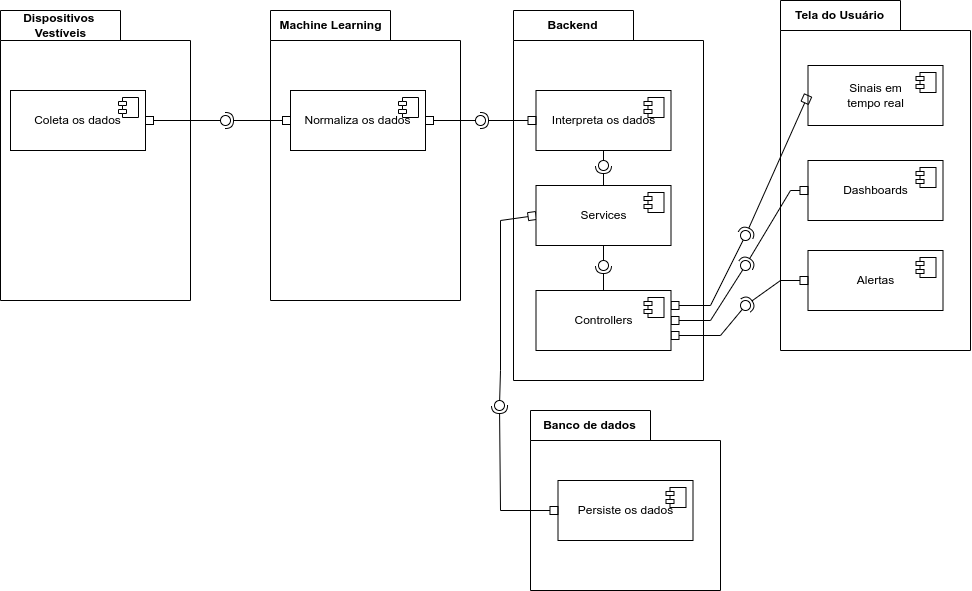

The diagram above was exported from draw.io. Its source (the exported page's mxGraphModel, read from the mxfile embedded in the PNG):
<mxGraphModel dx="1803" dy="646" grid="1" gridSize="10" guides="1" tooltips="1" connect="1" arrows="1" fold="1" page="1" pageScale="1" pageWidth="827" pageHeight="1169" background="none" math="0" shadow="0">
  <root>
    <mxCell id="0" />
    <mxCell id="1" parent="0" />
    <mxCell id="Q2skKfQYMy0aCFmvcOaZ-46" value="" style="shape=folder;fontStyle=1;spacingTop=10;tabWidth=120;tabHeight=30;tabPosition=left;html=1;whiteSpace=wrap;fillColor=none;" vertex="1" parent="1">
      <mxGeometry x="543" y="30" width="190" height="370" as="geometry" />
    </mxCell>
    <mxCell id="Q2skKfQYMy0aCFmvcOaZ-48" value="" style="shape=folder;fontStyle=1;spacingTop=10;tabWidth=120;tabHeight=30;tabPosition=left;html=1;whiteSpace=wrap;fillColor=none;" vertex="1" parent="1">
      <mxGeometry x="810" y="20" width="190" height="350" as="geometry" />
    </mxCell>
    <mxCell id="Q2skKfQYMy0aCFmvcOaZ-44" value="" style="shape=folder;fontStyle=1;spacingTop=10;tabWidth=120;tabHeight=30;tabPosition=left;html=1;whiteSpace=wrap;fillColor=none;" vertex="1" parent="1">
      <mxGeometry x="560" y="430" width="190" height="180" as="geometry" />
    </mxCell>
    <mxCell id="Q2skKfQYMy0aCFmvcOaZ-23" value="" style="shape=folder;fontStyle=1;spacingTop=10;tabWidth=120;tabHeight=30;tabPosition=left;html=1;whiteSpace=wrap;fillColor=none;" vertex="1" parent="1">
      <mxGeometry x="300" y="30" width="190" height="290" as="geometry" />
    </mxCell>
    <mxCell id="Q2skKfQYMy0aCFmvcOaZ-20" value="" style="shape=folder;fontStyle=1;spacingTop=10;tabWidth=120;tabHeight=30;tabPosition=left;html=1;whiteSpace=wrap;fillColor=none;" vertex="1" parent="1">
      <mxGeometry x="30" y="30" width="190" height="290" as="geometry" />
    </mxCell>
    <mxCell id="Q2skKfQYMy0aCFmvcOaZ-9" value="Coleta os dados" style="html=1;dropTarget=0;whiteSpace=wrap;" vertex="1" parent="1">
      <mxGeometry x="40" y="110" width="135" height="60" as="geometry" />
    </mxCell>
    <mxCell id="Q2skKfQYMy0aCFmvcOaZ-10" value="" style="shape=module;jettyWidth=8;jettyHeight=4;" vertex="1" parent="Q2skKfQYMy0aCFmvcOaZ-9">
      <mxGeometry x="1" width="20" height="20" relative="1" as="geometry">
        <mxPoint x="-27" y="7" as="offset" />
      </mxGeometry>
    </mxCell>
    <mxCell id="Q2skKfQYMy0aCFmvcOaZ-13" value="Interpreta os dados" style="html=1;dropTarget=0;whiteSpace=wrap;" vertex="1" parent="1">
      <mxGeometry x="565.5" y="110" width="135" height="60" as="geometry" />
    </mxCell>
    <mxCell id="Q2skKfQYMy0aCFmvcOaZ-14" value="" style="shape=module;jettyWidth=8;jettyHeight=4;" vertex="1" parent="Q2skKfQYMy0aCFmvcOaZ-13">
      <mxGeometry x="1" width="20" height="20" relative="1" as="geometry">
        <mxPoint x="-27" y="7" as="offset" />
      </mxGeometry>
    </mxCell>
    <mxCell id="Q2skKfQYMy0aCFmvcOaZ-15" value="Normaliza os dados" style="html=1;dropTarget=0;whiteSpace=wrap;" vertex="1" parent="1">
      <mxGeometry x="320" y="110" width="135" height="60" as="geometry" />
    </mxCell>
    <mxCell id="Q2skKfQYMy0aCFmvcOaZ-16" value="" style="shape=module;jettyWidth=8;jettyHeight=4;" vertex="1" parent="Q2skKfQYMy0aCFmvcOaZ-15">
      <mxGeometry x="1" width="20" height="20" relative="1" as="geometry">
        <mxPoint x="-27" y="7" as="offset" />
      </mxGeometry>
    </mxCell>
    <mxCell id="Q2skKfQYMy0aCFmvcOaZ-21" value="Dispositivos&amp;nbsp;&lt;br&gt;Vestíveis" style="text;align=center;fontStyle=1;verticalAlign=middle;spacingLeft=3;spacingRight=3;strokeColor=none;rotatable=0;points=[[0,0.5],[1,0.5]];portConstraint=eastwest;html=1;" vertex="1" parent="1">
      <mxGeometry x="30" y="30" width="120" height="30" as="geometry" />
    </mxCell>
    <mxCell id="Q2skKfQYMy0aCFmvcOaZ-24" value="Machine Learning" style="text;align=center;fontStyle=1;verticalAlign=middle;spacingLeft=3;spacingRight=3;strokeColor=none;rotatable=0;points=[[0,0.5],[1,0.5]];portConstraint=eastwest;html=1;" vertex="1" parent="1">
      <mxGeometry x="300" y="30" width="120" height="30" as="geometry" />
    </mxCell>
    <mxCell id="Q2skKfQYMy0aCFmvcOaZ-25" value="Persiste os dados" style="html=1;dropTarget=0;whiteSpace=wrap;" vertex="1" parent="1">
      <mxGeometry x="587.5" y="500" width="135" height="60" as="geometry" />
    </mxCell>
    <mxCell id="Q2skKfQYMy0aCFmvcOaZ-26" value="" style="shape=module;jettyWidth=8;jettyHeight=4;" vertex="1" parent="Q2skKfQYMy0aCFmvcOaZ-25">
      <mxGeometry x="1" width="20" height="20" relative="1" as="geometry">
        <mxPoint x="-27" y="7" as="offset" />
      </mxGeometry>
    </mxCell>
    <mxCell id="Q2skKfQYMy0aCFmvcOaZ-37" value="" style="rounded=0;orthogonalLoop=1;jettySize=auto;html=1;endArrow=halfCircle;endFill=0;endSize=6;strokeWidth=1;sketch=0;exitX=0;exitY=0.5;exitDx=0;exitDy=0;startArrow=box;startFill=0;" edge="1" target="Q2skKfQYMy0aCFmvcOaZ-39" parent="1" source="Q2skKfQYMy0aCFmvcOaZ-15">
      <mxGeometry relative="1" as="geometry">
        <mxPoint x="260" y="145" as="sourcePoint" />
      </mxGeometry>
    </mxCell>
    <mxCell id="Q2skKfQYMy0aCFmvcOaZ-38" value="" style="rounded=0;orthogonalLoop=1;jettySize=auto;html=1;endArrow=oval;endFill=0;sketch=0;sourcePerimeterSpacing=0;targetPerimeterSpacing=0;endSize=10;exitX=1;exitY=0.5;exitDx=0;exitDy=0;startArrow=box;startFill=0;" edge="1" target="Q2skKfQYMy0aCFmvcOaZ-39" parent="1" source="Q2skKfQYMy0aCFmvcOaZ-9">
      <mxGeometry relative="1" as="geometry">
        <mxPoint x="260" y="130" as="sourcePoint" />
      </mxGeometry>
    </mxCell>
    <mxCell id="Q2skKfQYMy0aCFmvcOaZ-39" value="" style="ellipse;whiteSpace=wrap;html=1;align=center;aspect=fixed;fillColor=none;strokeColor=none;resizable=0;perimeter=centerPerimeter;rotatable=0;allowArrows=0;points=[];outlineConnect=1;" vertex="1" parent="1">
      <mxGeometry x="250" y="135" width="10" height="10" as="geometry" />
    </mxCell>
    <mxCell id="Q2skKfQYMy0aCFmvcOaZ-41" value="" style="rounded=0;orthogonalLoop=1;jettySize=auto;html=1;endArrow=halfCircle;endFill=0;endSize=6;strokeWidth=1;sketch=0;startArrow=box;startFill=0;exitX=0;exitY=0.5;exitDx=0;exitDy=0;" edge="1" parent="1" source="Q2skKfQYMy0aCFmvcOaZ-13">
      <mxGeometry relative="1" as="geometry">
        <mxPoint x="520" y="190" as="sourcePoint" />
        <mxPoint x="510" y="140" as="targetPoint" />
      </mxGeometry>
    </mxCell>
    <mxCell id="Q2skKfQYMy0aCFmvcOaZ-42" value="" style="rounded=0;orthogonalLoop=1;jettySize=auto;html=1;endArrow=oval;endFill=0;sketch=0;sourcePerimeterSpacing=0;targetPerimeterSpacing=0;endSize=10;startArrow=box;startFill=0;exitX=1;exitY=0.5;exitDx=0;exitDy=0;" edge="1" parent="1" source="Q2skKfQYMy0aCFmvcOaZ-15">
      <mxGeometry relative="1" as="geometry">
        <mxPoint x="500" y="110" as="sourcePoint" />
        <mxPoint x="510" y="140" as="targetPoint" />
      </mxGeometry>
    </mxCell>
    <mxCell id="Q2skKfQYMy0aCFmvcOaZ-43" value="" style="ellipse;whiteSpace=wrap;html=1;align=center;aspect=fixed;fillColor=none;strokeColor=none;resizable=0;perimeter=centerPerimeter;rotatable=0;allowArrows=0;points=[];outlineConnect=1;" vertex="1" parent="1">
      <mxGeometry x="382.5" y="190" width="10" height="10" as="geometry" />
    </mxCell>
    <mxCell id="Q2skKfQYMy0aCFmvcOaZ-45" value="Banco de dados" style="text;align=center;fontStyle=1;verticalAlign=middle;spacingLeft=3;spacingRight=3;strokeColor=none;rotatable=0;points=[[0,0.5],[1,0.5]];portConstraint=eastwest;html=1;" vertex="1" parent="1">
      <mxGeometry x="560" y="430" width="117.5" height="30" as="geometry" />
    </mxCell>
    <mxCell id="Q2skKfQYMy0aCFmvcOaZ-47" value="Backend" style="text;align=center;fontStyle=1;verticalAlign=middle;spacingLeft=3;spacingRight=3;strokeColor=none;rotatable=0;points=[[0,0.5],[1,0.5]];portConstraint=eastwest;html=1;" vertex="1" parent="1">
      <mxGeometry x="543" y="30" width="117.5" height="30" as="geometry" />
    </mxCell>
    <mxCell id="Q2skKfQYMy0aCFmvcOaZ-49" value="Alertas" style="html=1;dropTarget=0;whiteSpace=wrap;" vertex="1" parent="1">
      <mxGeometry x="837.5" y="270" width="135" height="60" as="geometry" />
    </mxCell>
    <mxCell id="Q2skKfQYMy0aCFmvcOaZ-50" value="" style="shape=module;jettyWidth=8;jettyHeight=4;" vertex="1" parent="Q2skKfQYMy0aCFmvcOaZ-49">
      <mxGeometry x="1" width="20" height="20" relative="1" as="geometry">
        <mxPoint x="-27" y="7" as="offset" />
      </mxGeometry>
    </mxCell>
    <mxCell id="Q2skKfQYMy0aCFmvcOaZ-51" value="Sinais em &lt;br&gt;tempo real" style="html=1;dropTarget=0;whiteSpace=wrap;" vertex="1" parent="1">
      <mxGeometry x="837.5" y="85" width="135" height="60" as="geometry" />
    </mxCell>
    <mxCell id="Q2skKfQYMy0aCFmvcOaZ-52" value="" style="shape=module;jettyWidth=8;jettyHeight=4;" vertex="1" parent="Q2skKfQYMy0aCFmvcOaZ-51">
      <mxGeometry x="1" width="20" height="20" relative="1" as="geometry">
        <mxPoint x="-27" y="7" as="offset" />
      </mxGeometry>
    </mxCell>
    <mxCell id="Q2skKfQYMy0aCFmvcOaZ-53" value="Dashboards" style="html=1;dropTarget=0;whiteSpace=wrap;" vertex="1" parent="1">
      <mxGeometry x="837.5" y="180" width="135" height="60" as="geometry" />
    </mxCell>
    <mxCell id="Q2skKfQYMy0aCFmvcOaZ-54" value="" style="shape=module;jettyWidth=8;jettyHeight=4;" vertex="1" parent="Q2skKfQYMy0aCFmvcOaZ-53">
      <mxGeometry x="1" width="20" height="20" relative="1" as="geometry">
        <mxPoint x="-27" y="7" as="offset" />
      </mxGeometry>
    </mxCell>
    <mxCell id="Q2skKfQYMy0aCFmvcOaZ-56" value="Tela do Usuário" style="text;align=center;fontStyle=1;verticalAlign=middle;spacingLeft=3;spacingRight=3;strokeColor=none;rotatable=0;points=[[0,0.5],[1,0.5]];portConstraint=eastwest;html=1;" vertex="1" parent="1">
      <mxGeometry x="810" y="20" width="117.5" height="30" as="geometry" />
    </mxCell>
    <mxCell id="Q2skKfQYMy0aCFmvcOaZ-59" value="" style="rounded=0;orthogonalLoop=1;jettySize=auto;html=1;endArrow=halfCircle;endFill=0;endSize=6;strokeWidth=1;sketch=0;exitX=0;exitY=0.5;exitDx=0;exitDy=0;startArrow=box;startFill=0;" edge="1" target="Q2skKfQYMy0aCFmvcOaZ-61" parent="1" source="Q2skKfQYMy0aCFmvcOaZ-51">
      <mxGeometry relative="1" as="geometry">
        <mxPoint x="990" y="425" as="sourcePoint" />
      </mxGeometry>
    </mxCell>
    <mxCell id="Q2skKfQYMy0aCFmvcOaZ-60" value="" style="rounded=0;orthogonalLoop=1;jettySize=auto;html=1;endArrow=oval;endFill=0;sketch=0;sourcePerimeterSpacing=0;targetPerimeterSpacing=0;endSize=10;exitX=1;exitY=0.25;exitDx=0;exitDy=0;startArrow=box;startFill=0;" edge="1" target="Q2skKfQYMy0aCFmvcOaZ-61" parent="1" source="Q2skKfQYMy0aCFmvcOaZ-79">
      <mxGeometry relative="1" as="geometry">
        <mxPoint x="950" y="425" as="sourcePoint" />
        <Array as="points">
          <mxPoint x="740" y="325" />
        </Array>
      </mxGeometry>
    </mxCell>
    <mxCell id="Q2skKfQYMy0aCFmvcOaZ-61" value="" style="ellipse;whiteSpace=wrap;html=1;align=center;aspect=fixed;fillColor=none;strokeColor=none;resizable=0;perimeter=centerPerimeter;rotatable=0;allowArrows=0;points=[];outlineConnect=1;" vertex="1" parent="1">
      <mxGeometry x="770" y="250" width="10" height="10" as="geometry" />
    </mxCell>
    <mxCell id="Q2skKfQYMy0aCFmvcOaZ-63" value="" style="ellipse;whiteSpace=wrap;html=1;align=center;aspect=fixed;fillColor=none;strokeColor=none;resizable=0;perimeter=centerPerimeter;rotatable=0;allowArrows=0;points=[];outlineConnect=1;" vertex="1" parent="1">
      <mxGeometry x="818" y="430" width="10" height="10" as="geometry" />
    </mxCell>
    <mxCell id="Q2skKfQYMy0aCFmvcOaZ-65" value="" style="ellipse;whiteSpace=wrap;html=1;align=center;aspect=fixed;fillColor=none;strokeColor=none;resizable=0;perimeter=centerPerimeter;rotatable=0;allowArrows=0;points=[];outlineConnect=1;" vertex="1" parent="1">
      <mxGeometry x="818" y="410" width="10" height="10" as="geometry" />
    </mxCell>
    <mxCell id="Q2skKfQYMy0aCFmvcOaZ-66" value="" style="rounded=0;orthogonalLoop=1;jettySize=auto;html=1;endArrow=halfCircle;endFill=0;endSize=6;strokeWidth=1;sketch=0;exitX=0;exitY=0.5;exitDx=0;exitDy=0;startArrow=box;startFill=0;" edge="1" target="Q2skKfQYMy0aCFmvcOaZ-68" parent="1" source="Q2skKfQYMy0aCFmvcOaZ-53">
      <mxGeometry relative="1" as="geometry">
        <mxPoint x="780" y="255" as="sourcePoint" />
        <Array as="points">
          <mxPoint x="820" y="210" />
        </Array>
      </mxGeometry>
    </mxCell>
    <mxCell id="Q2skKfQYMy0aCFmvcOaZ-67" value="" style="rounded=0;orthogonalLoop=1;jettySize=auto;html=1;endArrow=oval;endFill=0;sketch=0;sourcePerimeterSpacing=0;targetPerimeterSpacing=0;endSize=10;exitX=1;exitY=0.5;exitDx=0;exitDy=0;startArrow=box;startFill=0;" edge="1" target="Q2skKfQYMy0aCFmvcOaZ-68" parent="1" source="Q2skKfQYMy0aCFmvcOaZ-79">
      <mxGeometry relative="1" as="geometry">
        <mxPoint x="740" y="255" as="sourcePoint" />
        <Array as="points">
          <mxPoint x="740" y="340" />
        </Array>
      </mxGeometry>
    </mxCell>
    <mxCell id="Q2skKfQYMy0aCFmvcOaZ-68" value="" style="ellipse;whiteSpace=wrap;html=1;align=center;aspect=fixed;fillColor=none;strokeColor=none;resizable=0;perimeter=centerPerimeter;rotatable=0;allowArrows=0;points=[];outlineConnect=1;" vertex="1" parent="1">
      <mxGeometry x="770" y="280" width="10" height="10" as="geometry" />
    </mxCell>
    <mxCell id="Q2skKfQYMy0aCFmvcOaZ-69" value="" style="rounded=0;orthogonalLoop=1;jettySize=auto;html=1;endArrow=halfCircle;endFill=0;endSize=6;strokeWidth=1;sketch=0;exitX=0;exitY=0.5;exitDx=0;exitDy=0;startArrow=box;startFill=0;" edge="1" target="Q2skKfQYMy0aCFmvcOaZ-71" parent="1" source="Q2skKfQYMy0aCFmvcOaZ-49">
      <mxGeometry relative="1" as="geometry">
        <mxPoint x="795" y="265" as="sourcePoint" />
        <Array as="points">
          <mxPoint x="810" y="300" />
        </Array>
      </mxGeometry>
    </mxCell>
    <mxCell id="Q2skKfQYMy0aCFmvcOaZ-70" value="" style="rounded=0;orthogonalLoop=1;jettySize=auto;html=1;endArrow=oval;endFill=0;sketch=0;sourcePerimeterSpacing=0;targetPerimeterSpacing=0;endSize=10;startArrow=box;startFill=0;exitX=1;exitY=0.75;exitDx=0;exitDy=0;" edge="1" target="Q2skKfQYMy0aCFmvcOaZ-71" parent="1" source="Q2skKfQYMy0aCFmvcOaZ-79">
      <mxGeometry relative="1" as="geometry">
        <mxPoint x="700" y="160" as="sourcePoint" />
        <Array as="points">
          <mxPoint x="750" y="355" />
        </Array>
      </mxGeometry>
    </mxCell>
    <mxCell id="Q2skKfQYMy0aCFmvcOaZ-71" value="" style="ellipse;whiteSpace=wrap;html=1;align=center;aspect=fixed;fillColor=none;strokeColor=none;resizable=0;perimeter=centerPerimeter;rotatable=0;allowArrows=0;points=[];outlineConnect=1;" vertex="1" parent="1">
      <mxGeometry x="770" y="320" width="10" height="10" as="geometry" />
    </mxCell>
    <mxCell id="Q2skKfQYMy0aCFmvcOaZ-73" value="" style="rounded=0;orthogonalLoop=1;jettySize=auto;html=1;endArrow=oval;endFill=0;sketch=0;sourcePerimeterSpacing=0;targetPerimeterSpacing=0;endSize=10;startArrow=box;startFill=0;exitX=0;exitY=0.5;exitDx=0;exitDy=0;entryX=1;entryY=0.5;entryDx=0;entryDy=0;entryPerimeter=0;" edge="1" target="Q2skKfQYMy0aCFmvcOaZ-74" parent="1" source="Q2skKfQYMy0aCFmvcOaZ-81">
      <mxGeometry relative="1" as="geometry">
        <mxPoint x="697" y="510" as="sourcePoint" />
        <Array as="points">
          <mxPoint x="530" y="240" />
          <mxPoint x="530" y="390" />
        </Array>
      </mxGeometry>
    </mxCell>
    <mxCell id="Q2skKfQYMy0aCFmvcOaZ-79" value="Controllers" style="html=1;dropTarget=0;whiteSpace=wrap;" vertex="1" parent="1">
      <mxGeometry x="565.5" y="310" width="135" height="60" as="geometry" />
    </mxCell>
    <mxCell id="Q2skKfQYMy0aCFmvcOaZ-80" value="" style="shape=module;jettyWidth=8;jettyHeight=4;" vertex="1" parent="Q2skKfQYMy0aCFmvcOaZ-79">
      <mxGeometry x="1" width="20" height="20" relative="1" as="geometry">
        <mxPoint x="-27" y="7" as="offset" />
      </mxGeometry>
    </mxCell>
    <mxCell id="Q2skKfQYMy0aCFmvcOaZ-81" value="Services" style="html=1;dropTarget=0;whiteSpace=wrap;" vertex="1" parent="1">
      <mxGeometry x="565.5" y="205" width="135" height="60" as="geometry" />
    </mxCell>
    <mxCell id="Q2skKfQYMy0aCFmvcOaZ-82" value="" style="shape=module;jettyWidth=8;jettyHeight=4;" vertex="1" parent="Q2skKfQYMy0aCFmvcOaZ-81">
      <mxGeometry x="1" width="20" height="20" relative="1" as="geometry">
        <mxPoint x="-27" y="7" as="offset" />
      </mxGeometry>
    </mxCell>
    <mxCell id="Q2skKfQYMy0aCFmvcOaZ-84" value="" style="rounded=0;orthogonalLoop=1;jettySize=auto;html=1;endArrow=halfCircle;endFill=0;endSize=6;strokeWidth=1;sketch=0;exitX=0;exitY=0.5;exitDx=0;exitDy=0;startArrow=box;startFill=0;" edge="1" parent="1" source="Q2skKfQYMy0aCFmvcOaZ-25" target="Q2skKfQYMy0aCFmvcOaZ-74">
      <mxGeometry relative="1" as="geometry">
        <mxPoint x="645" y="610" as="sourcePoint" />
        <mxPoint x="440" y="470" as="targetPoint" />
        <Array as="points">
          <mxPoint x="560" y="530" />
          <mxPoint x="530" y="530" />
        </Array>
      </mxGeometry>
    </mxCell>
    <mxCell id="Q2skKfQYMy0aCFmvcOaZ-74" value="" style="ellipse;whiteSpace=wrap;html=1;align=center;aspect=fixed;fillColor=none;strokeColor=none;resizable=0;perimeter=centerPerimeter;rotatable=0;allowArrows=0;points=[];outlineConnect=1;" vertex="1" parent="1">
      <mxGeometry x="524" y="420" width="10" height="10" as="geometry" />
    </mxCell>
    <mxCell id="Q2skKfQYMy0aCFmvcOaZ-85" value="" style="rounded=0;orthogonalLoop=1;jettySize=auto;html=1;endArrow=halfCircle;endFill=0;endSize=6;strokeWidth=1;sketch=0;exitX=0.5;exitY=0;exitDx=0;exitDy=0;" edge="1" target="Q2skKfQYMy0aCFmvcOaZ-87" parent="1" source="Q2skKfQYMy0aCFmvcOaZ-81">
      <mxGeometry relative="1" as="geometry">
        <mxPoint x="640" y="445" as="sourcePoint" />
      </mxGeometry>
    </mxCell>
    <mxCell id="Q2skKfQYMy0aCFmvcOaZ-86" value="" style="rounded=0;orthogonalLoop=1;jettySize=auto;html=1;endArrow=oval;endFill=0;sketch=0;sourcePerimeterSpacing=0;targetPerimeterSpacing=0;endSize=10;exitX=0.5;exitY=1;exitDx=0;exitDy=0;" edge="1" target="Q2skKfQYMy0aCFmvcOaZ-87" parent="1" source="Q2skKfQYMy0aCFmvcOaZ-13">
      <mxGeometry relative="1" as="geometry">
        <mxPoint x="600" y="445" as="sourcePoint" />
      </mxGeometry>
    </mxCell>
    <mxCell id="Q2skKfQYMy0aCFmvcOaZ-87" value="" style="ellipse;whiteSpace=wrap;html=1;align=center;aspect=fixed;fillColor=none;strokeColor=none;resizable=0;perimeter=centerPerimeter;rotatable=0;allowArrows=0;points=[];outlineConnect=1;" vertex="1" parent="1">
      <mxGeometry x="628" y="180" width="10" height="10" as="geometry" />
    </mxCell>
    <mxCell id="Q2skKfQYMy0aCFmvcOaZ-88" value="" style="rounded=0;orthogonalLoop=1;jettySize=auto;html=1;endArrow=halfCircle;endFill=0;endSize=6;strokeWidth=1;sketch=0;exitX=0.5;exitY=0;exitDx=0;exitDy=0;" edge="1" target="Q2skKfQYMy0aCFmvcOaZ-90" parent="1" source="Q2skKfQYMy0aCFmvcOaZ-79">
      <mxGeometry relative="1" as="geometry">
        <mxPoint x="370" y="405" as="sourcePoint" />
      </mxGeometry>
    </mxCell>
    <mxCell id="Q2skKfQYMy0aCFmvcOaZ-89" value="" style="rounded=0;orthogonalLoop=1;jettySize=auto;html=1;endArrow=oval;endFill=0;sketch=0;sourcePerimeterSpacing=0;targetPerimeterSpacing=0;endSize=10;exitX=0.5;exitY=1;exitDx=0;exitDy=0;" edge="1" target="Q2skKfQYMy0aCFmvcOaZ-90" parent="1" source="Q2skKfQYMy0aCFmvcOaZ-81">
      <mxGeometry relative="1" as="geometry">
        <mxPoint x="330" y="405" as="sourcePoint" />
      </mxGeometry>
    </mxCell>
    <mxCell id="Q2skKfQYMy0aCFmvcOaZ-90" value="" style="ellipse;whiteSpace=wrap;html=1;align=center;aspect=fixed;fillColor=none;strokeColor=none;resizable=0;perimeter=centerPerimeter;rotatable=0;allowArrows=0;points=[];outlineConnect=1;" vertex="1" parent="1">
      <mxGeometry x="628" y="280" width="10" height="10" as="geometry" />
    </mxCell>
  </root>
</mxGraphModel>